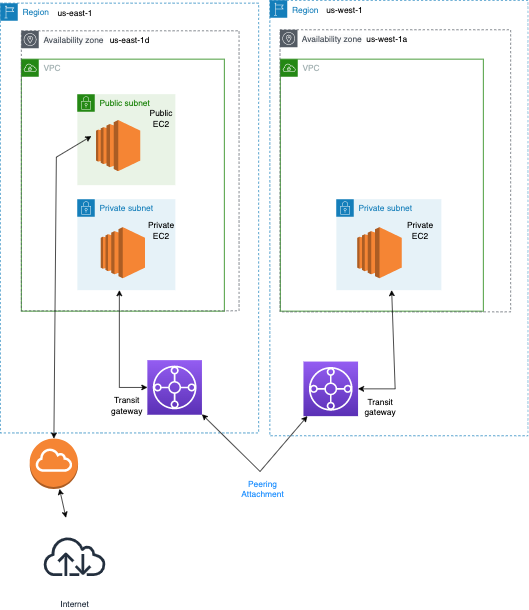

The diagram above was exported from draw.io. Its source (the exported page's mxGraphModel, read from the mxfile embedded in the PNG):
<mxGraphModel dx="1468" dy="792" grid="0" gridSize="10" guides="1" tooltips="1" connect="1" arrows="1" fold="1" page="1" pageScale="1" pageWidth="850" pageHeight="1100" math="0" shadow="0">
  <root>
    <mxCell id="0" />
    <mxCell id="1" parent="0" />
    <mxCell id="FZlPLIQKUEJ2YCG642CM-1" value="VPC" style="points=[[0,0],[0.25,0],[0.5,0],[0.75,0],[1,0],[1,0.25],[1,0.5],[1,0.75],[1,1],[0.75,1],[0.5,1],[0.25,1],[0,1],[0,0.75],[0,0.5],[0,0.25]];outlineConnect=0;gradientColor=none;html=1;whiteSpace=wrap;fontSize=12;fontStyle=0;container=1;pointerEvents=0;collapsible=0;recursiveResize=0;shape=mxgraph.aws4.group;grIcon=mxgraph.aws4.group_vpc;strokeColor=#248814;fillColor=none;verticalAlign=top;align=left;spacingLeft=30;fontColor=#AAB7B8;dashed=0;" vertex="1" parent="1">
      <mxGeometry x="70" y="100" width="290" height="360" as="geometry" />
    </mxCell>
    <mxCell id="FZlPLIQKUEJ2YCG642CM-2" value="Private subnet" style="points=[[0,0],[0.25,0],[0.5,0],[0.75,0],[1,0],[1,0.25],[1,0.5],[1,0.75],[1,1],[0.75,1],[0.5,1],[0.25,1],[0,1],[0,0.75],[0,0.5],[0,0.25]];outlineConnect=0;gradientColor=none;html=1;whiteSpace=wrap;fontSize=12;fontStyle=0;container=1;pointerEvents=0;collapsible=0;recursiveResize=0;shape=mxgraph.aws4.group;grIcon=mxgraph.aws4.group_security_group;grStroke=0;strokeColor=#147EBA;fillColor=#E6F2F8;verticalAlign=top;align=left;spacingLeft=30;fontColor=#147EBA;dashed=0;" vertex="1" parent="FZlPLIQKUEJ2YCG642CM-1">
      <mxGeometry x="80" y="200" width="140" height="130" as="geometry" />
    </mxCell>
    <mxCell id="FZlPLIQKUEJ2YCG642CM-3" value="" style="outlineConnect=0;dashed=0;verticalLabelPosition=bottom;verticalAlign=top;align=center;html=1;shape=mxgraph.aws3.ec2;fillColor=#F58534;gradientColor=none;" vertex="1" parent="FZlPLIQKUEJ2YCG642CM-2">
      <mxGeometry x="33.379999999999995" y="40" width="63.25" height="73" as="geometry" />
    </mxCell>
    <mxCell id="FZlPLIQKUEJ2YCG642CM-4" value="Private EC2" style="text;html=1;strokeColor=none;fillColor=none;align=center;verticalAlign=middle;whiteSpace=wrap;rounded=0;" vertex="1" parent="FZlPLIQKUEJ2YCG642CM-2">
      <mxGeometry x="90" y="30" width="60" height="30" as="geometry" />
    </mxCell>
    <mxCell id="FZlPLIQKUEJ2YCG642CM-5" value="Public subnet" style="points=[[0,0],[0.25,0],[0.5,0],[0.75,0],[1,0],[1,0.25],[1,0.5],[1,0.75],[1,1],[0.75,1],[0.5,1],[0.25,1],[0,1],[0,0.75],[0,0.5],[0,0.25]];outlineConnect=0;gradientColor=none;html=1;whiteSpace=wrap;fontSize=12;fontStyle=0;container=1;pointerEvents=0;collapsible=0;recursiveResize=0;shape=mxgraph.aws4.group;grIcon=mxgraph.aws4.group_security_group;grStroke=0;strokeColor=#248814;fillColor=#E9F3E6;verticalAlign=top;align=left;spacingLeft=30;fontColor=#248814;dashed=0;" vertex="1" parent="FZlPLIQKUEJ2YCG642CM-1">
      <mxGeometry x="80" y="50" width="140" height="130" as="geometry" />
    </mxCell>
    <mxCell id="FZlPLIQKUEJ2YCG642CM-6" value="" style="outlineConnect=0;dashed=0;verticalLabelPosition=bottom;verticalAlign=top;align=center;html=1;shape=mxgraph.aws3.ec2;fillColor=#F58534;gradientColor=none;" vertex="1" parent="FZlPLIQKUEJ2YCG642CM-5">
      <mxGeometry x="26.75" y="37" width="63.25" height="73" as="geometry" />
    </mxCell>
    <mxCell id="FZlPLIQKUEJ2YCG642CM-7" value="Public EC2" style="text;html=1;strokeColor=none;fillColor=none;align=center;verticalAlign=middle;whiteSpace=wrap;rounded=0;" vertex="1" parent="FZlPLIQKUEJ2YCG642CM-5">
      <mxGeometry x="90" y="20" width="60" height="30" as="geometry" />
    </mxCell>
    <mxCell id="FZlPLIQKUEJ2YCG642CM-8" value="VPC" style="points=[[0,0],[0.25,0],[0.5,0],[0.75,0],[1,0],[1,0.25],[1,0.5],[1,0.75],[1,1],[0.75,1],[0.5,1],[0.25,1],[0,1],[0,0.75],[0,0.5],[0,0.25]];outlineConnect=0;gradientColor=none;html=1;whiteSpace=wrap;fontSize=12;fontStyle=0;container=1;pointerEvents=0;collapsible=0;recursiveResize=0;shape=mxgraph.aws4.group;grIcon=mxgraph.aws4.group_vpc;strokeColor=#248814;fillColor=none;verticalAlign=top;align=left;spacingLeft=30;fontColor=#AAB7B8;dashed=0;" vertex="1" parent="1">
      <mxGeometry x="440" y="100" width="290" height="360" as="geometry" />
    </mxCell>
    <mxCell id="FZlPLIQKUEJ2YCG642CM-9" value="Private subnet" style="points=[[0,0],[0.25,0],[0.5,0],[0.75,0],[1,0],[1,0.25],[1,0.5],[1,0.75],[1,1],[0.75,1],[0.5,1],[0.25,1],[0,1],[0,0.75],[0,0.5],[0,0.25]];outlineConnect=0;gradientColor=none;html=1;whiteSpace=wrap;fontSize=12;fontStyle=0;container=1;pointerEvents=0;collapsible=0;recursiveResize=0;shape=mxgraph.aws4.group;grIcon=mxgraph.aws4.group_security_group;grStroke=0;strokeColor=#147EBA;fillColor=#E6F2F8;verticalAlign=top;align=left;spacingLeft=30;fontColor=#147EBA;dashed=0;" vertex="1" parent="FZlPLIQKUEJ2YCG642CM-8">
      <mxGeometry x="80" y="200" width="150" height="130" as="geometry" />
    </mxCell>
    <mxCell id="FZlPLIQKUEJ2YCG642CM-10" value="" style="outlineConnect=0;dashed=0;verticalLabelPosition=bottom;verticalAlign=top;align=center;html=1;shape=mxgraph.aws3.ec2;fillColor=#F58534;gradientColor=none;" vertex="1" parent="FZlPLIQKUEJ2YCG642CM-9">
      <mxGeometry x="30" y="40" width="63.25" height="73" as="geometry" />
    </mxCell>
    <mxCell id="FZlPLIQKUEJ2YCG642CM-11" value="Private EC2" style="text;html=1;strokeColor=none;fillColor=none;align=center;verticalAlign=middle;whiteSpace=wrap;rounded=0;" vertex="1" parent="FZlPLIQKUEJ2YCG642CM-9">
      <mxGeometry x="90" y="30" width="60" height="30" as="geometry" />
    </mxCell>
    <mxCell id="FZlPLIQKUEJ2YCG642CM-12" value="" style="sketch=0;points=[[0,0,0],[0.25,0,0],[0.5,0,0],[0.75,0,0],[1,0,0],[0,1,0],[0.25,1,0],[0.5,1,0],[0.75,1,0],[1,1,0],[0,0.25,0],[0,0.5,0],[0,0.75,0],[1,0.25,0],[1,0.5,0],[1,0.75,0]];outlineConnect=0;fontColor=#232F3E;gradientColor=#945DF2;gradientDirection=north;fillColor=#5A30B5;strokeColor=#ffffff;dashed=0;verticalLabelPosition=bottom;verticalAlign=top;align=center;html=1;fontSize=12;fontStyle=0;aspect=fixed;shape=mxgraph.aws4.resourceIcon;resIcon=mxgraph.aws4.transit_gateway;" vertex="1" parent="1">
      <mxGeometry x="250" y="530" width="78" height="78" as="geometry" />
    </mxCell>
    <mxCell id="FZlPLIQKUEJ2YCG642CM-13" value="" style="endArrow=classic;html=1;rounded=0;entryX=0;entryY=0.5;entryDx=0;entryDy=0;entryPerimeter=0;strokeColor=default;startArrow=classic;startFill=1;" edge="1" parent="1" target="FZlPLIQKUEJ2YCG642CM-12">
      <mxGeometry width="50" height="50" relative="1" as="geometry">
        <mxPoint x="210" y="430" as="sourcePoint" />
        <mxPoint x="450" y="340" as="targetPoint" />
        <Array as="points">
          <mxPoint x="210" y="569" />
        </Array>
      </mxGeometry>
    </mxCell>
    <mxCell id="FZlPLIQKUEJ2YCG642CM-16" value="Region" style="points=[[0,0],[0.25,0],[0.5,0],[0.75,0],[1,0],[1,0.25],[1,0.5],[1,0.75],[1,1],[0.75,1],[0.5,1],[0.25,1],[0,1],[0,0.75],[0,0.5],[0,0.25]];outlineConnect=0;gradientColor=none;html=1;whiteSpace=wrap;fontSize=12;fontStyle=0;container=1;pointerEvents=0;collapsible=0;recursiveResize=0;shape=mxgraph.aws4.group;grIcon=mxgraph.aws4.group_region;strokeColor=#147EBA;fillColor=none;verticalAlign=top;align=left;spacingLeft=30;fontColor=#147EBA;dashed=1;" vertex="1" parent="1">
      <mxGeometry x="40" y="20" width="369" height="614" as="geometry" />
    </mxCell>
    <mxCell id="FZlPLIQKUEJ2YCG642CM-17" value="us-east-1" style="text;html=1;align=center;verticalAlign=middle;whiteSpace=wrap;rounded=0;" vertex="1" parent="FZlPLIQKUEJ2YCG642CM-16">
      <mxGeometry x="76.75" width="60" height="30" as="geometry" />
    </mxCell>
    <mxCell id="FZlPLIQKUEJ2YCG642CM-18" value="&lt;meta charset=&quot;utf-8&quot;&gt;&lt;span style=&quot;color: rgb(84, 91, 100); font-family: Helvetica; font-size: 12px; font-style: normal; font-variant-ligatures: normal; font-variant-caps: normal; font-weight: 400; letter-spacing: normal; orphans: 2; text-align: left; text-indent: 0px; text-transform: none; widows: 2; word-spacing: 0px; -webkit-text-stroke-width: 0px; background-color: rgb(251, 251, 251); text-decoration-thickness: initial; text-decoration-style: initial; text-decoration-color: initial; float: none; display: inline !important;&quot;&gt;Availability zone&lt;/span&gt;" style="sketch=0;outlineConnect=0;gradientColor=none;html=1;whiteSpace=wrap;fontSize=12;fontStyle=0;shape=mxgraph.aws4.group;grIcon=mxgraph.aws4.group_availability_zone;strokeColor=#545B64;fillColor=none;verticalAlign=top;align=left;spacingLeft=30;fontColor=#545B64;dashed=1;" vertex="1" parent="FZlPLIQKUEJ2YCG642CM-16">
      <mxGeometry x="30" y="39.5" width="311" height="400" as="geometry" />
    </mxCell>
    <mxCell id="FZlPLIQKUEJ2YCG642CM-30" value="us-east-1d" style="text;html=1;align=center;verticalAlign=middle;whiteSpace=wrap;rounded=0;" vertex="1" parent="FZlPLIQKUEJ2YCG642CM-16">
      <mxGeometry x="154.5" y="39.5" width="60" height="26.5" as="geometry" />
    </mxCell>
    <mxCell id="FZlPLIQKUEJ2YCG642CM-36" value="Transit gateway" style="text;html=1;strokeColor=none;fillColor=none;align=center;verticalAlign=middle;whiteSpace=wrap;rounded=0;" vertex="1" parent="FZlPLIQKUEJ2YCG642CM-16">
      <mxGeometry x="151" y="560" width="60" height="30" as="geometry" />
    </mxCell>
    <mxCell id="FZlPLIQKUEJ2YCG642CM-19" value="Internet" style="sketch=0;outlineConnect=0;fontColor=#232F3E;gradientColor=none;strokeColor=#232F3E;fillColor=#ffffff;dashed=0;verticalLabelPosition=bottom;verticalAlign=top;align=center;html=1;fontSize=12;fontStyle=0;aspect=fixed;shape=mxgraph.aws4.resourceIcon;resIcon=mxgraph.aws4.internet;" vertex="1" parent="1">
      <mxGeometry x="91" y="755" width="110" height="110" as="geometry" />
    </mxCell>
    <mxCell id="FZlPLIQKUEJ2YCG642CM-20" value="" style="outlineConnect=0;dashed=0;verticalLabelPosition=bottom;verticalAlign=top;align=center;html=1;shape=mxgraph.aws3.internet_gateway;fillColor=#F58534;gradientColor=none;fontColor=#2693FF;" vertex="1" parent="1">
      <mxGeometry x="82" y="642" width="69" height="72" as="geometry" />
    </mxCell>
    <mxCell id="FZlPLIQKUEJ2YCG642CM-21" value="" style="endArrow=classic;startArrow=classic;html=1;rounded=0;strokeColor=default;fontColor=#2693FF;entryX=0.5;entryY=0;entryDx=0;entryDy=0;entryPerimeter=0;" edge="1" parent="1" target="FZlPLIQKUEJ2YCG642CM-20">
      <mxGeometry width="50" height="50" relative="1" as="geometry">
        <mxPoint x="170" y="210" as="sourcePoint" />
        <mxPoint x="480" y="310" as="targetPoint" />
        <Array as="points">
          <mxPoint x="120" y="240" />
        </Array>
      </mxGeometry>
    </mxCell>
    <mxCell id="FZlPLIQKUEJ2YCG642CM-22" value="" style="endArrow=classic;startArrow=classic;html=1;rounded=0;strokeColor=default;fontColor=#2693FF;" edge="1" parent="1" target="FZlPLIQKUEJ2YCG642CM-20" source="FZlPLIQKUEJ2YCG642CM-19">
      <mxGeometry width="50" height="50" relative="1" as="geometry">
        <mxPoint x="75" y="640" as="sourcePoint" />
        <mxPoint x="150" y="580" as="targetPoint" />
      </mxGeometry>
    </mxCell>
    <mxCell id="FZlPLIQKUEJ2YCG642CM-23" value="Region" style="points=[[0,0],[0.25,0],[0.5,0],[0.75,0],[1,0],[1,0.25],[1,0.5],[1,0.75],[1,1],[0.75,1],[0.5,1],[0.25,1],[0,1],[0,0.75],[0,0.5],[0,0.25]];outlineConnect=0;gradientColor=none;html=1;whiteSpace=wrap;fontSize=12;fontStyle=0;container=1;pointerEvents=0;collapsible=0;recursiveResize=0;shape=mxgraph.aws4.group;grIcon=mxgraph.aws4.group_region;strokeColor=#147EBA;fillColor=none;verticalAlign=top;align=left;spacingLeft=30;fontColor=#147EBA;dashed=1;" vertex="1" parent="1">
      <mxGeometry x="425" y="16" width="369" height="622" as="geometry" />
    </mxCell>
    <mxCell id="FZlPLIQKUEJ2YCG642CM-24" value="us-west-1" style="text;html=1;align=center;verticalAlign=middle;whiteSpace=wrap;rounded=0;" vertex="1" parent="FZlPLIQKUEJ2YCG642CM-23">
      <mxGeometry x="76.75" width="60" height="30" as="geometry" />
    </mxCell>
    <mxCell id="FZlPLIQKUEJ2YCG642CM-29" value="&lt;meta charset=&quot;utf-8&quot;&gt;&lt;span style=&quot;color: rgb(84, 91, 100); font-family: Helvetica; font-size: 12px; font-style: normal; font-variant-ligatures: normal; font-variant-caps: normal; font-weight: 400; letter-spacing: normal; orphans: 2; text-align: left; text-indent: 0px; text-transform: none; widows: 2; word-spacing: 0px; -webkit-text-stroke-width: 0px; background-color: rgb(251, 251, 251); text-decoration-thickness: initial; text-decoration-style: initial; text-decoration-color: initial; float: none; display: inline !important;&quot;&gt;Availability zone&lt;/span&gt;" style="sketch=0;outlineConnect=0;gradientColor=none;html=1;whiteSpace=wrap;fontSize=12;fontStyle=0;shape=mxgraph.aws4.group;grIcon=mxgraph.aws4.group_availability_zone;strokeColor=#545B64;fillColor=none;verticalAlign=top;align=left;spacingLeft=30;fontColor=#545B64;dashed=1;" vertex="1" parent="FZlPLIQKUEJ2YCG642CM-23">
      <mxGeometry x="14.5" y="42" width="329.5" height="403" as="geometry" />
    </mxCell>
    <mxCell id="FZlPLIQKUEJ2YCG642CM-31" value="us-west-1a" style="text;html=1;align=center;verticalAlign=middle;whiteSpace=wrap;rounded=0;" vertex="1" parent="FZlPLIQKUEJ2YCG642CM-23">
      <mxGeometry x="132" y="42" width="71" height="28" as="geometry" />
    </mxCell>
    <mxCell id="FZlPLIQKUEJ2YCG642CM-33" value="" style="sketch=0;points=[[0,0,0],[0.25,0,0],[0.5,0,0],[0.75,0,0],[1,0,0],[0,1,0],[0.25,1,0],[0.5,1,0],[0.75,1,0],[1,1,0],[0,0.25,0],[0,0.5,0],[0,0.75,0],[1,0.25,0],[1,0.5,0],[1,0.75,0]];outlineConnect=0;fontColor=#232F3E;gradientColor=#945DF2;gradientDirection=north;fillColor=#5A30B5;strokeColor=#ffffff;dashed=0;verticalLabelPosition=bottom;verticalAlign=top;align=center;html=1;fontSize=12;fontStyle=0;aspect=fixed;shape=mxgraph.aws4.resourceIcon;resIcon=mxgraph.aws4.transit_gateway;" vertex="1" parent="FZlPLIQKUEJ2YCG642CM-23">
      <mxGeometry x="48" y="516" width="78" height="78" as="geometry" />
    </mxCell>
    <mxCell id="FZlPLIQKUEJ2YCG642CM-37" value="Transit gateway" style="text;html=1;strokeColor=none;fillColor=none;align=center;verticalAlign=middle;whiteSpace=wrap;rounded=0;" vertex="1" parent="FZlPLIQKUEJ2YCG642CM-23">
      <mxGeometry x="128" y="566" width="60" height="30" as="geometry" />
    </mxCell>
    <mxCell id="FZlPLIQKUEJ2YCG642CM-34" value="" style="endArrow=classic;html=1;rounded=0;strokeColor=default;startArrow=classic;startFill=1;endFill=1;entryX=1;entryY=0.5;entryDx=0;entryDy=0;entryPerimeter=0;" edge="1" parent="1" target="FZlPLIQKUEJ2YCG642CM-33">
      <mxGeometry width="50" height="50" relative="1" as="geometry">
        <mxPoint x="599" y="430" as="sourcePoint" />
        <mxPoint x="625" y="610" as="targetPoint" />
        <Array as="points">
          <mxPoint x="604" y="571" />
        </Array>
      </mxGeometry>
    </mxCell>
    <mxCell id="FZlPLIQKUEJ2YCG642CM-40" value="" style="endArrow=classic;startArrow=classic;html=1;rounded=0;strokeColor=default;fontColor=#2693FF;" edge="1" parent="1" source="FZlPLIQKUEJ2YCG642CM-12" target="FZlPLIQKUEJ2YCG642CM-33">
      <mxGeometry width="50" height="50" relative="1" as="geometry">
        <mxPoint x="448" y="588" as="sourcePoint" />
        <mxPoint x="498" y="538" as="targetPoint" />
        <Array as="points">
          <mxPoint x="411" y="689" />
        </Array>
      </mxGeometry>
    </mxCell>
    <mxCell id="FZlPLIQKUEJ2YCG642CM-41" value="Peering Attachment" style="text;html=1;strokeColor=none;fillColor=none;align=center;verticalAlign=middle;whiteSpace=wrap;rounded=0;fontColor=#2693FF;" vertex="1" parent="1">
      <mxGeometry x="385" y="699" width="60" height="30" as="geometry" />
    </mxCell>
  </root>
</mxGraphModel>